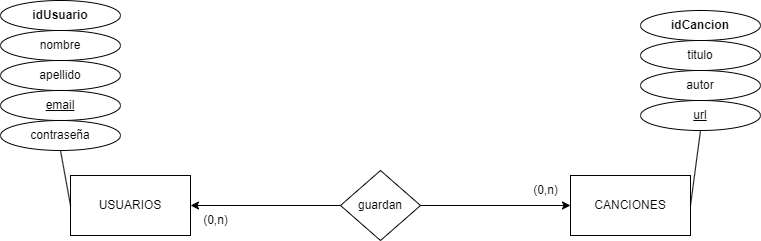

The diagram above was exported from draw.io. Its source (the exported page's mxGraphModel, read from the mxfile embedded in the PNG):
<mxGraphModel dx="1434" dy="790" grid="1" gridSize="10" guides="1" tooltips="1" connect="1" arrows="1" fold="1" page="1" pageScale="1" pageWidth="827" pageHeight="1169" math="0" shadow="0">
  <root>
    <mxCell id="0" />
    <mxCell id="1" parent="0" />
    <mxCell id="ymfx44TYwG6NI4YVk6Kf-2" value="USUARIOS" style="rounded=0;whiteSpace=wrap;html=1;" parent="1" vertex="1">
      <mxGeometry x="100" y="275" width="120" height="60" as="geometry" />
    </mxCell>
    <mxCell id="ymfx44TYwG6NI4YVk6Kf-3" value="CANCIONES" style="rounded=0;whiteSpace=wrap;html=1;" parent="1" vertex="1">
      <mxGeometry x="600" y="275" width="120" height="60" as="geometry" />
    </mxCell>
    <mxCell id="ymfx44TYwG6NI4YVk6Kf-4" value="nombre" style="ellipse;whiteSpace=wrap;html=1;" parent="1" vertex="1">
      <mxGeometry x="30" y="130" width="120" height="30" as="geometry" />
    </mxCell>
    <mxCell id="ymfx44TYwG6NI4YVk6Kf-5" value="apellido" style="ellipse;whiteSpace=wrap;html=1;" parent="1" vertex="1">
      <mxGeometry x="30" y="160" width="120" height="30" as="geometry" />
    </mxCell>
    <mxCell id="ymfx44TYwG6NI4YVk6Kf-6" value="&lt;u&gt;email&lt;/u&gt;" style="ellipse;whiteSpace=wrap;html=1;" parent="1" vertex="1">
      <mxGeometry x="30" y="190" width="120" height="30" as="geometry" />
    </mxCell>
    <mxCell id="ymfx44TYwG6NI4YVk6Kf-7" value="contraseña" style="ellipse;whiteSpace=wrap;html=1;" parent="1" vertex="1">
      <mxGeometry x="30" y="220" width="120" height="30" as="geometry" />
    </mxCell>
    <mxCell id="ymfx44TYwG6NI4YVk6Kf-8" value="&lt;u&gt;url&lt;/u&gt;" style="ellipse;whiteSpace=wrap;html=1;" parent="1" vertex="1">
      <mxGeometry x="670" y="200" width="120" height="30" as="geometry" />
    </mxCell>
    <mxCell id="ymfx44TYwG6NI4YVk6Kf-9" value="autor" style="ellipse;whiteSpace=wrap;html=1;" parent="1" vertex="1">
      <mxGeometry x="670" y="170" width="120" height="30" as="geometry" />
    </mxCell>
    <mxCell id="ymfx44TYwG6NI4YVk6Kf-10" value="titulo" style="ellipse;whiteSpace=wrap;html=1;" parent="1" vertex="1">
      <mxGeometry x="670" y="140" width="120" height="30" as="geometry" />
    </mxCell>
    <mxCell id="ymfx44TYwG6NI4YVk6Kf-11" value="&lt;b&gt;idUsuario&lt;/b&gt;" style="ellipse;whiteSpace=wrap;html=1;" parent="1" vertex="1">
      <mxGeometry x="30" y="100" width="120" height="30" as="geometry" />
    </mxCell>
    <mxCell id="ymfx44TYwG6NI4YVk6Kf-12" value="&lt;b&gt;idCancion&lt;/b&gt;" style="ellipse;whiteSpace=wrap;html=1;" parent="1" vertex="1">
      <mxGeometry x="670" y="110" width="120" height="30" as="geometry" />
    </mxCell>
    <mxCell id="ymfx44TYwG6NI4YVk6Kf-13" value="guardan" style="rhombus;whiteSpace=wrap;html=1;" parent="1" vertex="1">
      <mxGeometry x="370" y="270" width="80" height="70" as="geometry" />
    </mxCell>
    <mxCell id="ymfx44TYwG6NI4YVk6Kf-14" value="" style="endArrow=classic;html=1;rounded=0;exitX=1;exitY=0.5;exitDx=0;exitDy=0;entryX=0;entryY=0.5;entryDx=0;entryDy=0;" parent="1" source="ymfx44TYwG6NI4YVk6Kf-13" target="ymfx44TYwG6NI4YVk6Kf-3" edge="1">
      <mxGeometry width="50" height="50" relative="1" as="geometry">
        <mxPoint x="260" y="540" as="sourcePoint" />
        <mxPoint x="310" y="490" as="targetPoint" />
      </mxGeometry>
    </mxCell>
    <mxCell id="ymfx44TYwG6NI4YVk6Kf-15" value="" style="endArrow=classic;html=1;rounded=0;exitX=0;exitY=0.5;exitDx=0;exitDy=0;entryX=1;entryY=0.5;entryDx=0;entryDy=0;" parent="1" source="ymfx44TYwG6NI4YVk6Kf-13" target="ymfx44TYwG6NI4YVk6Kf-2" edge="1">
      <mxGeometry width="50" height="50" relative="1" as="geometry">
        <mxPoint x="140" y="450" as="sourcePoint" />
        <mxPoint x="190" y="400" as="targetPoint" />
      </mxGeometry>
    </mxCell>
    <mxCell id="ymfx44TYwG6NI4YVk6Kf-17" value="(0,n)" style="text;html=1;align=center;verticalAlign=middle;resizable=0;points=[];autosize=1;strokeColor=none;fillColor=none;" parent="1" vertex="1">
      <mxGeometry x="550" y="275" width="50" height="30" as="geometry" />
    </mxCell>
    <mxCell id="ymfx44TYwG6NI4YVk6Kf-18" value="(0,n)" style="text;html=1;align=center;verticalAlign=middle;resizable=0;points=[];autosize=1;strokeColor=none;fillColor=none;" parent="1" vertex="1">
      <mxGeometry x="220" y="305" width="50" height="30" as="geometry" />
    </mxCell>
    <mxCell id="ymfx44TYwG6NI4YVk6Kf-20" value="" style="endArrow=none;html=1;rounded=0;exitX=1;exitY=0.5;exitDx=0;exitDy=0;entryX=0.5;entryY=1;entryDx=0;entryDy=0;" parent="1" source="ymfx44TYwG6NI4YVk6Kf-3" target="ymfx44TYwG6NI4YVk6Kf-8" edge="1">
      <mxGeometry width="50" height="50" relative="1" as="geometry">
        <mxPoint x="750" y="275" as="sourcePoint" />
        <mxPoint x="800" y="225" as="targetPoint" />
      </mxGeometry>
    </mxCell>
    <mxCell id="ymfx44TYwG6NI4YVk6Kf-21" value="" style="endArrow=none;html=1;rounded=0;entryX=0.5;entryY=1;entryDx=0;entryDy=0;exitX=0;exitY=0.5;exitDx=0;exitDy=0;" parent="1" source="ymfx44TYwG6NI4YVk6Kf-2" target="ymfx44TYwG6NI4YVk6Kf-7" edge="1">
      <mxGeometry width="50" height="50" relative="1" as="geometry">
        <mxPoint x="50" y="315" as="sourcePoint" />
        <mxPoint x="100" y="265" as="targetPoint" />
      </mxGeometry>
    </mxCell>
  </root>
</mxGraphModel>